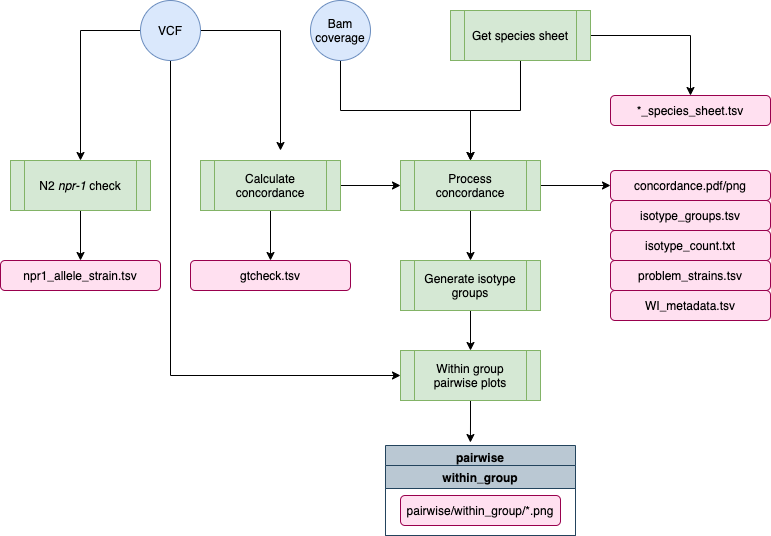

The diagram above was exported from draw.io. Its source (the exported page's mxGraphModel, read from the mxfile embedded in the PNG):
<mxGraphModel dx="1110" dy="987" grid="1" gridSize="10" guides="1" tooltips="1" connect="1" arrows="1" fold="1" page="1" pageScale="1" pageWidth="827" pageHeight="1169" math="0" shadow="0">
  <root>
    <mxCell id="WIyWlLk6GJQsqaUBKTNV-0" />
    <mxCell id="WIyWlLk6GJQsqaUBKTNV-1" parent="WIyWlLk6GJQsqaUBKTNV-0" />
    <mxCell id="mWxAUcWwXWNMwQFbUDKV-16" value="" style="edgeStyle=orthogonalEdgeStyle;rounded=0;orthogonalLoop=1;jettySize=auto;html=1;" edge="1" parent="WIyWlLk6GJQsqaUBKTNV-1" source="mWxAUcWwXWNMwQFbUDKV-1">
      <mxGeometry relative="1" as="geometry">
        <mxPoint x="310" y="200" as="targetPoint" />
      </mxGeometry>
    </mxCell>
    <mxCell id="mWxAUcWwXWNMwQFbUDKV-17" value="" style="edgeStyle=orthogonalEdgeStyle;rounded=0;orthogonalLoop=1;jettySize=auto;html=1;exitX=0;exitY=0.5;exitDx=0;exitDy=0;" edge="1" parent="WIyWlLk6GJQsqaUBKTNV-1" source="mWxAUcWwXWNMwQFbUDKV-1" target="mWxAUcWwXWNMwQFbUDKV-4">
      <mxGeometry relative="1" as="geometry" />
    </mxCell>
    <mxCell id="mWxAUcWwXWNMwQFbUDKV-29" value="" style="edgeStyle=orthogonalEdgeStyle;rounded=0;orthogonalLoop=1;jettySize=auto;html=1;entryX=0;entryY=0.5;entryDx=0;entryDy=0;exitX=0.5;exitY=1;exitDx=0;exitDy=0;" edge="1" parent="WIyWlLk6GJQsqaUBKTNV-1" source="mWxAUcWwXWNMwQFbUDKV-1" target="mWxAUcWwXWNMwQFbUDKV-8">
      <mxGeometry relative="1" as="geometry" />
    </mxCell>
    <mxCell id="mWxAUcWwXWNMwQFbUDKV-1" value="VCF" style="ellipse;whiteSpace=wrap;html=1;fillColor=#dae8fc;strokeColor=#6c8ebf;" vertex="1" parent="WIyWlLk6GJQsqaUBKTNV-1">
      <mxGeometry x="170" y="50" width="60" height="60" as="geometry" />
    </mxCell>
    <mxCell id="mWxAUcWwXWNMwQFbUDKV-24" value="" style="edgeStyle=orthogonalEdgeStyle;rounded=0;orthogonalLoop=1;jettySize=auto;html=1;exitX=0.5;exitY=1;exitDx=0;exitDy=0;" edge="1" parent="WIyWlLk6GJQsqaUBKTNV-1" source="mWxAUcWwXWNMwQFbUDKV-2" target="mWxAUcWwXWNMwQFbUDKV-6">
      <mxGeometry relative="1" as="geometry" />
    </mxCell>
    <mxCell id="mWxAUcWwXWNMwQFbUDKV-2" value="Bam coverage" style="ellipse;whiteSpace=wrap;html=1;fillColor=#dae8fc;strokeColor=#6c8ebf;" vertex="1" parent="WIyWlLk6GJQsqaUBKTNV-1">
      <mxGeometry x="340" y="50" width="60" height="60" as="geometry" />
    </mxCell>
    <mxCell id="mWxAUcWwXWNMwQFbUDKV-19" value="" style="edgeStyle=orthogonalEdgeStyle;rounded=0;orthogonalLoop=1;jettySize=auto;html=1;" edge="1" parent="WIyWlLk6GJQsqaUBKTNV-1" source="mWxAUcWwXWNMwQFbUDKV-4" target="mWxAUcWwXWNMwQFbUDKV-9">
      <mxGeometry relative="1" as="geometry" />
    </mxCell>
    <mxCell id="mWxAUcWwXWNMwQFbUDKV-4" value="N2 &lt;i&gt;npr-1&lt;/i&gt;&amp;nbsp;check" style="shape=process;whiteSpace=wrap;html=1;backgroundOutline=1;fillColor=#d5e8d4;strokeColor=#82b366;" vertex="1" parent="WIyWlLk6GJQsqaUBKTNV-1">
      <mxGeometry x="40" y="210" width="140" height="50" as="geometry" />
    </mxCell>
    <mxCell id="mWxAUcWwXWNMwQFbUDKV-22" value="" style="edgeStyle=orthogonalEdgeStyle;rounded=0;orthogonalLoop=1;jettySize=auto;html=1;" edge="1" parent="WIyWlLk6GJQsqaUBKTNV-1" source="mWxAUcWwXWNMwQFbUDKV-5" target="mWxAUcWwXWNMwQFbUDKV-6">
      <mxGeometry relative="1" as="geometry" />
    </mxCell>
    <mxCell id="mWxAUcWwXWNMwQFbUDKV-23" value="" style="edgeStyle=orthogonalEdgeStyle;rounded=0;orthogonalLoop=1;jettySize=auto;html=1;" edge="1" parent="WIyWlLk6GJQsqaUBKTNV-1" source="mWxAUcWwXWNMwQFbUDKV-5" target="mWxAUcWwXWNMwQFbUDKV-10">
      <mxGeometry relative="1" as="geometry" />
    </mxCell>
    <mxCell id="mWxAUcWwXWNMwQFbUDKV-5" value="Calculate concordance" style="shape=process;whiteSpace=wrap;html=1;backgroundOutline=1;fillColor=#d5e8d4;strokeColor=#82b366;" vertex="1" parent="WIyWlLk6GJQsqaUBKTNV-1">
      <mxGeometry x="230" y="210" width="140" height="50" as="geometry" />
    </mxCell>
    <mxCell id="mWxAUcWwXWNMwQFbUDKV-20" value="" style="edgeStyle=orthogonalEdgeStyle;rounded=0;orthogonalLoop=1;jettySize=auto;html=1;" edge="1" parent="WIyWlLk6GJQsqaUBKTNV-1" source="mWxAUcWwXWNMwQFbUDKV-6" target="mWxAUcWwXWNMwQFbUDKV-7">
      <mxGeometry relative="1" as="geometry" />
    </mxCell>
    <mxCell id="mWxAUcWwXWNMwQFbUDKV-25" value="" style="edgeStyle=orthogonalEdgeStyle;rounded=0;orthogonalLoop=1;jettySize=auto;html=1;" edge="1" parent="WIyWlLk6GJQsqaUBKTNV-1" source="mWxAUcWwXWNMwQFbUDKV-6" target="mWxAUcWwXWNMwQFbUDKV-11">
      <mxGeometry relative="1" as="geometry" />
    </mxCell>
    <mxCell id="mWxAUcWwXWNMwQFbUDKV-6" value="Process concordance" style="shape=process;whiteSpace=wrap;html=1;backgroundOutline=1;fillColor=#d5e8d4;strokeColor=#82b366;" vertex="1" parent="WIyWlLk6GJQsqaUBKTNV-1">
      <mxGeometry x="430" y="210" width="140" height="50" as="geometry" />
    </mxCell>
    <mxCell id="mWxAUcWwXWNMwQFbUDKV-21" value="" style="edgeStyle=orthogonalEdgeStyle;rounded=0;orthogonalLoop=1;jettySize=auto;html=1;" edge="1" parent="WIyWlLk6GJQsqaUBKTNV-1" source="mWxAUcWwXWNMwQFbUDKV-7" target="mWxAUcWwXWNMwQFbUDKV-8">
      <mxGeometry relative="1" as="geometry" />
    </mxCell>
    <mxCell id="mWxAUcWwXWNMwQFbUDKV-7" value="Generate isotype groups" style="shape=process;whiteSpace=wrap;html=1;backgroundOutline=1;fillColor=#d5e8d4;strokeColor=#82b366;" vertex="1" parent="WIyWlLk6GJQsqaUBKTNV-1">
      <mxGeometry x="430" y="310" width="140" height="50" as="geometry" />
    </mxCell>
    <mxCell id="mWxAUcWwXWNMwQFbUDKV-36" value="" style="edgeStyle=orthogonalEdgeStyle;rounded=0;orthogonalLoop=1;jettySize=auto;html=1;entryX=0.447;entryY=-0.033;entryDx=0;entryDy=0;entryPerimeter=0;" edge="1" parent="WIyWlLk6GJQsqaUBKTNV-1" source="mWxAUcWwXWNMwQFbUDKV-8" target="mWxAUcWwXWNMwQFbUDKV-34">
      <mxGeometry relative="1" as="geometry" />
    </mxCell>
    <mxCell id="mWxAUcWwXWNMwQFbUDKV-8" value="Within group pairwise plots" style="shape=process;whiteSpace=wrap;html=1;backgroundOutline=1;fillColor=#d5e8d4;strokeColor=#82b366;" vertex="1" parent="WIyWlLk6GJQsqaUBKTNV-1">
      <mxGeometry x="430" y="400" width="140" height="50" as="geometry" />
    </mxCell>
    <mxCell id="mWxAUcWwXWNMwQFbUDKV-9" value="npr1_allele_strain.tsv" style="rounded=1;whiteSpace=wrap;html=1;fillColor=#FFE0F0;strokeColor=#99004D;" vertex="1" parent="WIyWlLk6GJQsqaUBKTNV-1">
      <mxGeometry x="30" y="310" width="160" height="30" as="geometry" />
    </mxCell>
    <mxCell id="mWxAUcWwXWNMwQFbUDKV-10" value="gtcheck.tsv" style="rounded=1;whiteSpace=wrap;html=1;fillColor=#FFE0F0;strokeColor=#99004D;" vertex="1" parent="WIyWlLk6GJQsqaUBKTNV-1">
      <mxGeometry x="220" y="310" width="160" height="30" as="geometry" />
    </mxCell>
    <mxCell id="mWxAUcWwXWNMwQFbUDKV-11" value="concordance.pdf/png" style="rounded=1;whiteSpace=wrap;html=1;fillColor=#FFE0F0;strokeColor=#99004D;" vertex="1" parent="WIyWlLk6GJQsqaUBKTNV-1">
      <mxGeometry x="640" y="220" width="160" height="30" as="geometry" />
    </mxCell>
    <mxCell id="mWxAUcWwXWNMwQFbUDKV-12" value="isotype_groups.tsv" style="rounded=1;whiteSpace=wrap;html=1;fillColor=#FFE0F0;strokeColor=#99004D;" vertex="1" parent="WIyWlLk6GJQsqaUBKTNV-1">
      <mxGeometry x="640" y="250" width="160" height="30" as="geometry" />
    </mxCell>
    <mxCell id="mWxAUcWwXWNMwQFbUDKV-13" value="isotype_count.txt" style="rounded=1;whiteSpace=wrap;html=1;fillColor=#FFE0F0;strokeColor=#99004D;" vertex="1" parent="WIyWlLk6GJQsqaUBKTNV-1">
      <mxGeometry x="640" y="280" width="160" height="30" as="geometry" />
    </mxCell>
    <mxCell id="mWxAUcWwXWNMwQFbUDKV-14" value="problem_strains.tsv" style="rounded=1;whiteSpace=wrap;html=1;fillColor=#FFE0F0;strokeColor=#99004D;" vertex="1" parent="WIyWlLk6GJQsqaUBKTNV-1">
      <mxGeometry x="640" y="310" width="160" height="30" as="geometry" />
    </mxCell>
    <mxCell id="mWxAUcWwXWNMwQFbUDKV-15" value="WI_metadata.tsv" style="rounded=1;whiteSpace=wrap;html=1;fillColor=#FFE0F0;strokeColor=#99004D;" vertex="1" parent="WIyWlLk6GJQsqaUBKTNV-1">
      <mxGeometry x="640" y="340" width="160" height="30" as="geometry" />
    </mxCell>
    <mxCell id="mWxAUcWwXWNMwQFbUDKV-34" value="pairwise" style="swimlane;fillColor=#bac8d3;strokeColor=#23445d;" vertex="1" parent="WIyWlLk6GJQsqaUBKTNV-1">
      <mxGeometry x="415" y="495" width="190" height="90" as="geometry" />
    </mxCell>
    <mxCell id="mWxAUcWwXWNMwQFbUDKV-35" value="within_group" style="swimlane;fillColor=#bac8d3;strokeColor=#23445d;" vertex="1" parent="mWxAUcWwXWNMwQFbUDKV-34">
      <mxGeometry y="20" width="190" height="70" as="geometry" />
    </mxCell>
    <mxCell id="mWxAUcWwXWNMwQFbUDKV-27" value="pairwise/within_group/*.png" style="rounded=1;whiteSpace=wrap;html=1;fillColor=#FFE0F0;strokeColor=#99004D;" vertex="1" parent="mWxAUcWwXWNMwQFbUDKV-35">
      <mxGeometry x="15" y="30" width="160" height="30" as="geometry" />
    </mxCell>
    <mxCell id="mWxAUcWwXWNMwQFbUDKV-40" value="" style="edgeStyle=orthogonalEdgeStyle;rounded=0;orthogonalLoop=1;jettySize=auto;html=1;" edge="1" parent="WIyWlLk6GJQsqaUBKTNV-1" source="mWxAUcWwXWNMwQFbUDKV-38" target="mWxAUcWwXWNMwQFbUDKV-6">
      <mxGeometry relative="1" as="geometry" />
    </mxCell>
    <mxCell id="mWxAUcWwXWNMwQFbUDKV-43" value="" style="edgeStyle=orthogonalEdgeStyle;rounded=0;orthogonalLoop=1;jettySize=auto;html=1;entryX=0.5;entryY=0;entryDx=0;entryDy=0;exitX=1;exitY=0.5;exitDx=0;exitDy=0;" edge="1" parent="WIyWlLk6GJQsqaUBKTNV-1" source="mWxAUcWwXWNMwQFbUDKV-38" target="mWxAUcWwXWNMwQFbUDKV-41">
      <mxGeometry relative="1" as="geometry">
        <Array as="points">
          <mxPoint x="720" y="85" />
        </Array>
      </mxGeometry>
    </mxCell>
    <mxCell id="mWxAUcWwXWNMwQFbUDKV-38" value="Get species sheet" style="shape=process;whiteSpace=wrap;html=1;backgroundOutline=1;fillColor=#d5e8d4;strokeColor=#82b366;" vertex="1" parent="WIyWlLk6GJQsqaUBKTNV-1">
      <mxGeometry x="480" y="60" width="140" height="50" as="geometry" />
    </mxCell>
    <mxCell id="mWxAUcWwXWNMwQFbUDKV-41" value="*_species_sheet.tsv" style="rounded=1;whiteSpace=wrap;html=1;fillColor=#FFE0F0;strokeColor=#99004D;" vertex="1" parent="WIyWlLk6GJQsqaUBKTNV-1">
      <mxGeometry x="640" y="145" width="160" height="30" as="geometry" />
    </mxCell>
  </root>
</mxGraphModel>